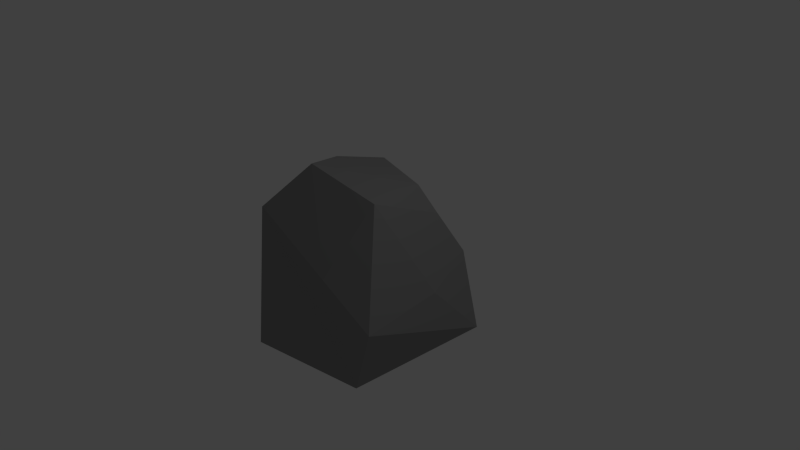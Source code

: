 # Source: stone_2.blend  (saved by Blender 2.73.0; exported with 4.5.12 LTS)
import bpy
from mathutils import Matrix  # noqa: F401  (used for matrix-valued properties, if any)

bpy.ops.wm.read_factory_settings(use_empty=True)
scene = bpy.context.scene
scene.name = 'Scene'

# ---- collections
col_collection_1 = bpy.data.collections.new('Collection 1'); scene.collection.children.link(col_collection_1)

# ---- materials (node trees are filled in below, after node groups)
mat_stone = bpy.data.materials.new('Stone')
mat_stone.alpha_threshold = 0.0
mat_stone.use_transparent_shadow = False
mat_stone.diffuse_color = (0.281, 0.281, 0.281, 1.0)
mat_stone.roughness = 0.5
mat_stone.specular_intensity = 0.0

# ---- material node trees

# ---- world
world_world = bpy.data.worlds.new('World'); scene.world = world_world
world_world.color = (0.05088, 0.05088, 0.05088)
world_world.use_sun_shadow = False
world_world.sun_shadow_jitter_overblur = 0.0
world_world.cycles.sampling_method = 'MANUAL'
world_world.cycles.sample_map_resolution = 256

# ---- cameras
cam_camera = bpy.data.cameras.new('Camera')
cam_camera.clip_end = 100.0
cam_camera.lens = 35.0
cam_camera.sensor_width = 32.0
cam_camera.sensor_height = 18.0
cam_camera.ortho_scale = 7.314
cam_camera.dof.focus_distance = 0.0
cam_camera.dof.aperture_fstop = 128.0

# ---- lights
light_lamp = bpy.data.lights.new('Lamp', 'POINT')
light_lamp.transmission_factor = 0.0
light_lamp.cutoff_distance = 30.0
light_lamp.energy = 100.0
light_lamp.shadow_buffer_clip_start = 1.001
light_lamp.shadow_soft_size = 0.1
light_lamp.shadow_maximum_resolution = 0.006
light_lamp.use_absolute_resolution = True
light_lamp.cycles.use_multiple_importance_sampling = False

# ---- meshes
me_cube_003 = bpy.data.meshes.new('Cube.003')
me_cube_003.from_pydata([(-0.0647, 0.9095, 0.1972), (-1.122, -1.105, -1.375), (0.6211, 0.5283, 0.6213), (-0.9793, 0.8378, 0.08537), (0.4619, 0.3536, 1.01), (0.7591, 0.8724, 0.01704), (0.6688, -0.5506, 1.11), (0.9734, 0.1355, -0.2156), (1.043, -1.016, -0.2966), (-1.029, -0.95, 0.6461), (-0.5969, -0.05215, 1.199), (1.039, 0.8657, -1.018), (0.7195, -0.9705, -1.23), (-0.411, -0.596, 1.31), (-1.08, 1.047, -1.164), (-0.9695, 0.08133, 0.5876), (-0.4866, 0.6491, 1.011), (0.2736, -1.05, 0.1483)], [], [(15, 14, 1), (6, 4, 13), (0, 5, 14), (13, 10, 9), (15, 3, 14), (0, 2, 5), (2, 6, 7), (9, 1, 12), (14, 11, 12), (7, 6, 8), (16, 0, 3), (6, 13, 17), (13, 4, 10), (8, 17, 12), (16, 2, 0), (15, 16, 3), (9, 10, 15), (9, 15, 1), (2, 4, 6), (17, 13, 9), (12, 1, 14), (4, 16, 10), (12, 17, 9), (14, 5, 11), (6, 17, 8), (5, 7, 11), (3, 0, 14), (16, 4, 2), (7, 8, 11), (5, 2, 7), (10, 16, 15), (8, 12, 11)])
me_cube_003.materials.append(mat_stone)
me_cube_003.use_remesh_preserve_volume = False
me_cube_003.use_remesh_preserve_attributes = False
me_cube_003.use_mirror_vertex_groups = False
me_cube_003.update()

# ---- objects
ob_lamp = bpy.data.objects.new('Lamp', light_lamp)
ob_camera = bpy.data.objects.new('Camera', cam_camera)
ob_cube_002 = bpy.data.objects.new('Cube.002', me_cube_003)

# ---- transforms, parenting, visibility, modifiers, constraints
ob_lamp.location = (4.076, 1.005, 5.904)
ob_lamp.rotation_euler = (0.6503, 0.05522, 1.866)
ob_lamp.lock_rotations_4d = False
ob_lamp.empty_display_type = 'ARROWS'
ob_lamp.color = (0.0, 0.0, 0.0, 0.0)
ob_lamp.lineart.crease_threshold = 0.0
ob_camera.location = (7.481, -6.508, 5.344)
ob_camera.rotation_euler = (1.109, 0.01082, 0.8149)
ob_camera.lock_rotations_4d = False
ob_camera.empty_display_type = 'ARROWS'
ob_camera.color = (0.0, 0.0, 0.0, 0.0)
ob_camera.display_type = 'WIRE'
ob_camera.lineart.crease_threshold = 0.0
ob_cube_002.location = (0.0, 0.0, 0.0)
ob_cube_002.lineart.crease_threshold = 0.0

# ---- collection membership
col_collection_1.objects.link(ob_lamp)
col_collection_1.objects.link(ob_camera)
col_collection_1.objects.link(ob_cube_002)

# ---- scene / render settings (as saved in the file)
scene.camera = ob_camera
scene.frame_start = 1; scene.frame_end = 250; scene.frame_set(1)
scene.render.engine = 'BLENDER_EEVEE_NEXT'
scene.render.resolution_percentage = 50
scene.render.dither_intensity = 0.0
scene.cycles.use_denoising = False
scene.cycles.samples = 10
scene.cycles.sampling_pattern = 'TABULATED_SOBOL'
scene.cycles.light_sampling_threshold = 0.0
scene.cycles.use_adaptive_sampling = False
scene.cycles.use_light_tree = False
scene.cycles.blur_glossy = 0.0
scene.cycles.pixel_filter_type = 'GAUSSIAN'
scene.cycles.sample_clamp_indirect = 0.0
scene.view_settings.view_transform = 'Standard'
bpy.context.view_layer.update()
